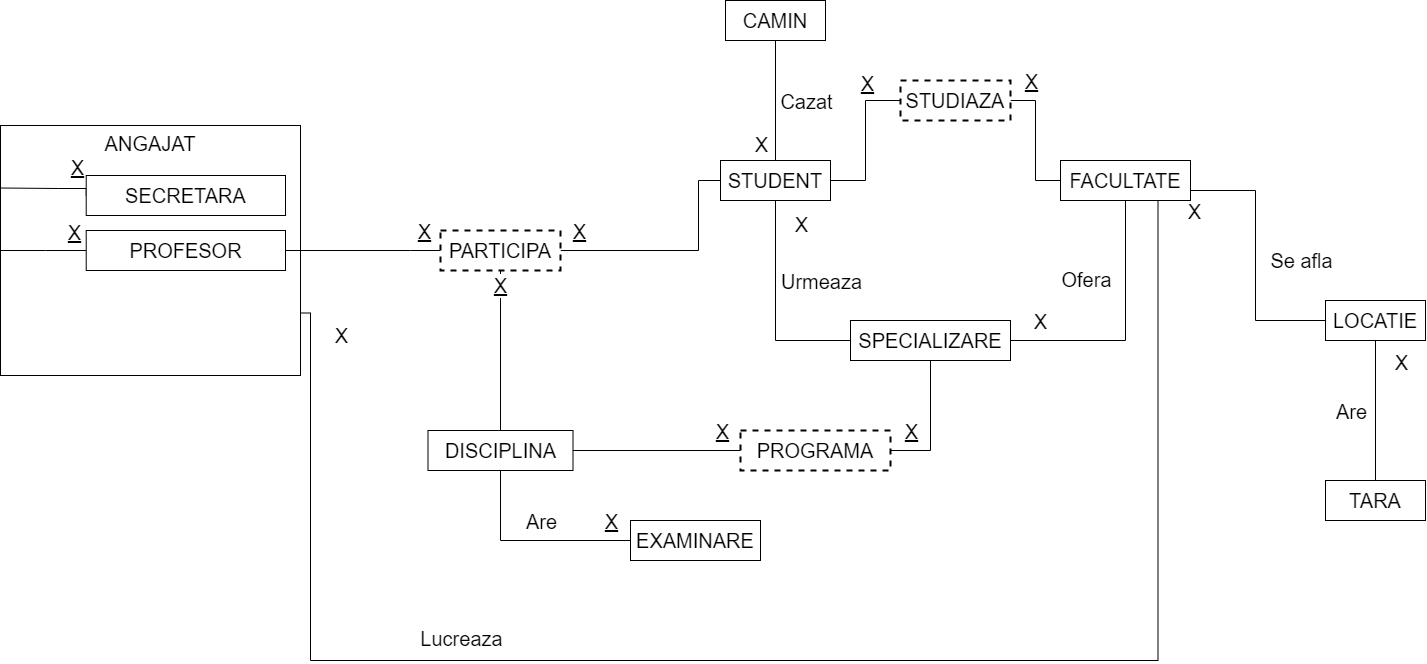

The diagram above was exported from draw.io. Its source (the exported page's mxGraphModel, read from the mxfile embedded in the PNG):
<mxGraphModel dx="1580" dy="1575" grid="1" gridSize="10" guides="1" tooltips="1" connect="1" arrows="1" fold="1" page="1" pageScale="1" pageWidth="850" pageHeight="1100" math="0" shadow="0">
  <root>
    <mxCell id="0" />
    <mxCell id="1" parent="0" />
    <mxCell id="5-2Qzv2LuMWj0Ktx5j41-14" style="edgeStyle=orthogonalEdgeStyle;rounded=0;orthogonalLoop=1;jettySize=auto;html=1;exitX=1;exitY=0.5;exitDx=0;exitDy=0;entryX=0;entryY=0.5;entryDx=0;entryDy=0;fontSize=20;endArrow=none;endFill=0;" parent="1" source="ADtI5hvw4BfGKE_GYq2g-1" target="5-2Qzv2LuMWj0Ktx5j41-9" edge="1">
      <mxGeometry relative="1" as="geometry" />
    </mxCell>
    <mxCell id="5-2Qzv2LuMWj0Ktx5j41-15" value="X" style="edgeLabel;html=1;align=center;verticalAlign=middle;resizable=0;points=[];fontSize=20;fontStyle=4" parent="5-2Qzv2LuMWj0Ktx5j41-14" vertex="1" connectable="0">
      <mxGeometry x="0.7869" y="-1" relative="1" as="geometry">
        <mxPoint x="-2" y="-21" as="offset" />
      </mxGeometry>
    </mxCell>
    <mxCell id="5-2Qzv2LuMWj0Ktx5j41-31" style="edgeStyle=orthogonalEdgeStyle;rounded=0;orthogonalLoop=1;jettySize=auto;html=1;exitX=0.5;exitY=1;exitDx=0;exitDy=0;entryX=0;entryY=0.5;entryDx=0;entryDy=0;fontSize=20;endArrow=none;endFill=0;" parent="1" source="ADtI5hvw4BfGKE_GYq2g-1" target="5-2Qzv2LuMWj0Ktx5j41-30" edge="1">
      <mxGeometry relative="1" as="geometry" />
    </mxCell>
    <mxCell id="5-2Qzv2LuMWj0Ktx5j41-32" value="X" style="edgeLabel;html=1;align=center;verticalAlign=middle;resizable=0;points=[];fontSize=20;fontStyle=4" parent="5-2Qzv2LuMWj0Ktx5j41-31" vertex="1" connectable="0">
      <mxGeometry x="0.8335" y="2" relative="1" as="geometry">
        <mxPoint x="-3" y="-18" as="offset" />
      </mxGeometry>
    </mxCell>
    <mxCell id="5-2Qzv2LuMWj0Ktx5j41-33" value="Are" style="edgeLabel;html=1;align=center;verticalAlign=middle;resizable=0;points=[];fontSize=20;" parent="5-2Qzv2LuMWj0Ktx5j41-31" vertex="1" connectable="0">
      <mxGeometry x="0.1121" y="1" relative="1" as="geometry">
        <mxPoint y="-19" as="offset" />
      </mxGeometry>
    </mxCell>
    <mxCell id="ADtI5hvw4BfGKE_GYq2g-1" value="&lt;font style=&quot;font-size: 20px&quot;&gt;DISCIPLINA&lt;/font&gt;" style="whiteSpace=wrap;html=1;align=center;" parent="1" vertex="1">
      <mxGeometry x="467.5" y="470" width="145" height="40" as="geometry" />
    </mxCell>
    <mxCell id="ADtI5hvw4BfGKE_GYq2g-45" style="edgeStyle=orthogonalEdgeStyle;rounded=0;orthogonalLoop=1;jettySize=auto;html=1;exitX=0.5;exitY=1;exitDx=0;exitDy=0;entryX=0;entryY=0.5;entryDx=0;entryDy=0;fontSize=20;endArrow=none;endFill=0;" parent="1" source="ADtI5hvw4BfGKE_GYq2g-3" target="ADtI5hvw4BfGKE_GYq2g-10" edge="1">
      <mxGeometry relative="1" as="geometry" />
    </mxCell>
    <mxCell id="ADtI5hvw4BfGKE_GYq2g-46" value="Urmeaza" style="edgeLabel;html=1;align=center;verticalAlign=middle;resizable=0;points=[];fontSize=20;" parent="ADtI5hvw4BfGKE_GYq2g-45" vertex="1" connectable="0">
      <mxGeometry x="-0.2552" y="1" relative="1" as="geometry">
        <mxPoint x="44" as="offset" />
      </mxGeometry>
    </mxCell>
    <mxCell id="ADtI5hvw4BfGKE_GYq2g-50" value="X" style="edgeLabel;html=1;align=center;verticalAlign=middle;resizable=0;points=[];fontSize=20;" parent="ADtI5hvw4BfGKE_GYq2g-45" vertex="1" connectable="0">
      <mxGeometry x="-0.7855" relative="1" as="geometry">
        <mxPoint x="25" as="offset" />
      </mxGeometry>
    </mxCell>
    <mxCell id="5-2Qzv2LuMWj0Ktx5j41-27" style="edgeStyle=orthogonalEdgeStyle;rounded=0;orthogonalLoop=1;jettySize=auto;html=1;exitX=1;exitY=0.5;exitDx=0;exitDy=0;entryX=0;entryY=0.5;entryDx=0;entryDy=0;fontSize=20;endArrow=none;endFill=0;" parent="1" source="ADtI5hvw4BfGKE_GYq2g-3" target="5-2Qzv2LuMWj0Ktx5j41-25" edge="1">
      <mxGeometry relative="1" as="geometry" />
    </mxCell>
    <mxCell id="5-2Qzv2LuMWj0Ktx5j41-29" value="X" style="edgeLabel;html=1;align=center;verticalAlign=middle;resizable=0;points=[];fontSize=20;fontStyle=4" parent="5-2Qzv2LuMWj0Ktx5j41-27" vertex="1" connectable="0">
      <mxGeometry x="0.5165" y="-1" relative="1" as="geometry">
        <mxPoint y="-21" as="offset" />
      </mxGeometry>
    </mxCell>
    <mxCell id="5-2Qzv2LuMWj0Ktx5j41-35" style="edgeStyle=orthogonalEdgeStyle;rounded=0;orthogonalLoop=1;jettySize=auto;html=1;exitX=0.5;exitY=0;exitDx=0;exitDy=0;entryX=0.5;entryY=1;entryDx=0;entryDy=0;fontSize=20;endArrow=none;endFill=0;" parent="1" source="ADtI5hvw4BfGKE_GYq2g-3" target="5-2Qzv2LuMWj0Ktx5j41-34" edge="1">
      <mxGeometry relative="1" as="geometry" />
    </mxCell>
    <mxCell id="5-2Qzv2LuMWj0Ktx5j41-36" value="Cazat" style="edgeLabel;html=1;align=center;verticalAlign=middle;resizable=0;points=[];fontSize=20;" parent="5-2Qzv2LuMWj0Ktx5j41-35" vertex="1" connectable="0">
      <mxGeometry x="0.3284" relative="1" as="geometry">
        <mxPoint x="30" y="20" as="offset" />
      </mxGeometry>
    </mxCell>
    <mxCell id="5-2Qzv2LuMWj0Ktx5j41-37" value="X" style="edgeLabel;html=1;align=center;verticalAlign=middle;resizable=0;points=[];fontSize=20;" parent="5-2Qzv2LuMWj0Ktx5j41-35" vertex="1" connectable="0">
      <mxGeometry x="-0.7061" relative="1" as="geometry">
        <mxPoint x="-15" as="offset" />
      </mxGeometry>
    </mxCell>
    <mxCell id="ADtI5hvw4BfGKE_GYq2g-3" value="&lt;font style=&quot;font-size: 20px&quot;&gt;STUDENT&lt;br&gt;&lt;/font&gt;" style="whiteSpace=wrap;html=1;align=center;" parent="1" vertex="1">
      <mxGeometry x="760" y="200" width="110" height="40" as="geometry" />
    </mxCell>
    <mxCell id="5-2Qzv2LuMWj0Ktx5j41-13" style="edgeStyle=orthogonalEdgeStyle;rounded=0;orthogonalLoop=1;jettySize=auto;html=1;exitX=0.5;exitY=1;exitDx=0;exitDy=0;entryX=1;entryY=0.5;entryDx=0;entryDy=0;fontSize=20;endArrow=none;endFill=0;" parent="1" source="ADtI5hvw4BfGKE_GYq2g-10" target="5-2Qzv2LuMWj0Ktx5j41-9" edge="1">
      <mxGeometry relative="1" as="geometry" />
    </mxCell>
    <mxCell id="5-2Qzv2LuMWj0Ktx5j41-18" value="X" style="edgeLabel;html=1;align=center;verticalAlign=middle;resizable=0;points=[];fontSize=20;fontStyle=4" parent="5-2Qzv2LuMWj0Ktx5j41-13" vertex="1" connectable="0">
      <mxGeometry x="0.5695" y="1" relative="1" as="geometry">
        <mxPoint x="-8" y="-21" as="offset" />
      </mxGeometry>
    </mxCell>
    <mxCell id="ADtI5hvw4BfGKE_GYq2g-10" value="&lt;span style=&quot;font-size: 20px&quot;&gt;SPECIALIZARE&lt;/span&gt;" style="whiteSpace=wrap;html=1;align=center;" parent="1" vertex="1">
      <mxGeometry x="890" y="360" width="160" height="40" as="geometry" />
    </mxCell>
    <mxCell id="ADtI5hvw4BfGKE_GYq2g-149" style="edgeStyle=orthogonalEdgeStyle;rounded=0;orthogonalLoop=1;jettySize=auto;html=1;exitX=0.5;exitY=1;exitDx=0;exitDy=0;entryX=0.5;entryY=0;entryDx=0;entryDy=0;fontSize=20;fontColor=none;endArrow=none;endFill=0;" parent="1" source="ADtI5hvw4BfGKE_GYq2g-11" target="ADtI5hvw4BfGKE_GYq2g-70" edge="1">
      <mxGeometry relative="1" as="geometry" />
    </mxCell>
    <mxCell id="ADtI5hvw4BfGKE_GYq2g-150" value="X" style="edgeLabel;html=1;align=center;verticalAlign=middle;resizable=0;points=[];fontSize=20;fontColor=none;" parent="ADtI5hvw4BfGKE_GYq2g-149" vertex="1" connectable="0">
      <mxGeometry x="-0.7588" y="1" relative="1" as="geometry">
        <mxPoint x="24" y="3" as="offset" />
      </mxGeometry>
    </mxCell>
    <mxCell id="ADtI5hvw4BfGKE_GYq2g-152" value="Are" style="edgeLabel;html=1;align=center;verticalAlign=middle;resizable=0;points=[];fontSize=20;fontColor=none;" parent="ADtI5hvw4BfGKE_GYq2g-149" vertex="1" connectable="0">
      <mxGeometry x="-0.2486" y="2" relative="1" as="geometry">
        <mxPoint x="-27" y="17" as="offset" />
      </mxGeometry>
    </mxCell>
    <mxCell id="ADtI5hvw4BfGKE_GYq2g-11" value="&lt;span style=&quot;font-size: 20px&quot;&gt;LOCATIE&lt;/span&gt;" style="whiteSpace=wrap;html=1;align=center;" parent="1" vertex="1">
      <mxGeometry x="1365" y="340" width="100" height="40" as="geometry" />
    </mxCell>
    <mxCell id="ADtI5hvw4BfGKE_GYq2g-47" style="edgeStyle=orthogonalEdgeStyle;rounded=0;orthogonalLoop=1;jettySize=auto;html=1;exitX=0.5;exitY=1;exitDx=0;exitDy=0;entryX=1;entryY=0.5;entryDx=0;entryDy=0;fontSize=20;endArrow=none;endFill=0;" parent="1" source="ADtI5hvw4BfGKE_GYq2g-12" target="ADtI5hvw4BfGKE_GYq2g-10" edge="1">
      <mxGeometry relative="1" as="geometry" />
    </mxCell>
    <mxCell id="ADtI5hvw4BfGKE_GYq2g-48" value="Ofera" style="edgeLabel;html=1;align=center;verticalAlign=middle;resizable=0;points=[];fontSize=20;" parent="ADtI5hvw4BfGKE_GYq2g-47" vertex="1" connectable="0">
      <mxGeometry x="-0.325" y="1" relative="1" as="geometry">
        <mxPoint x="-41" y="-7" as="offset" />
      </mxGeometry>
    </mxCell>
    <mxCell id="ADtI5hvw4BfGKE_GYq2g-51" value="X" style="edgeLabel;html=1;align=center;verticalAlign=middle;resizable=0;points=[];fontSize=20;" parent="ADtI5hvw4BfGKE_GYq2g-47" vertex="1" connectable="0">
      <mxGeometry x="0.8757" relative="1" as="geometry">
        <mxPoint x="14" y="-20" as="offset" />
      </mxGeometry>
    </mxCell>
    <mxCell id="ADtI5hvw4BfGKE_GYq2g-75" style="edgeStyle=orthogonalEdgeStyle;rounded=0;orthogonalLoop=1;jettySize=auto;html=1;exitX=1;exitY=1;exitDx=0;exitDy=0;entryX=0;entryY=0.5;entryDx=0;entryDy=0;fontSize=20;endArrow=none;endFill=0;" parent="1" source="ADtI5hvw4BfGKE_GYq2g-12" target="ADtI5hvw4BfGKE_GYq2g-11" edge="1">
      <mxGeometry relative="1" as="geometry">
        <Array as="points">
          <mxPoint x="1230" y="230" />
          <mxPoint x="1295" y="230" />
          <mxPoint x="1295" y="360" />
        </Array>
      </mxGeometry>
    </mxCell>
    <mxCell id="ADtI5hvw4BfGKE_GYq2g-77" value="X" style="edgeLabel;html=1;align=center;verticalAlign=middle;resizable=0;points=[];fontSize=20;" parent="ADtI5hvw4BfGKE_GYq2g-75" vertex="1" connectable="0">
      <mxGeometry x="-0.9061" relative="1" as="geometry">
        <mxPoint y="20" as="offset" />
      </mxGeometry>
    </mxCell>
    <mxCell id="ADtI5hvw4BfGKE_GYq2g-79" value="Se afla" style="edgeLabel;html=1;align=center;verticalAlign=middle;resizable=0;points=[];fontSize=20;" parent="ADtI5hvw4BfGKE_GYq2g-75" vertex="1" connectable="0">
      <mxGeometry x="0.1746" y="1" relative="1" as="geometry">
        <mxPoint x="44" y="-19" as="offset" />
      </mxGeometry>
    </mxCell>
    <mxCell id="5-2Qzv2LuMWj0Ktx5j41-26" style="edgeStyle=orthogonalEdgeStyle;rounded=0;orthogonalLoop=1;jettySize=auto;html=1;exitX=0;exitY=0.5;exitDx=0;exitDy=0;entryX=1;entryY=0.5;entryDx=0;entryDy=0;fontSize=20;endArrow=none;endFill=0;" parent="1" source="ADtI5hvw4BfGKE_GYq2g-12" target="5-2Qzv2LuMWj0Ktx5j41-25" edge="1">
      <mxGeometry relative="1" as="geometry" />
    </mxCell>
    <mxCell id="5-2Qzv2LuMWj0Ktx5j41-28" value="X" style="edgeLabel;html=1;align=center;verticalAlign=middle;resizable=0;points=[];fontSize=20;fontStyle=4" parent="5-2Qzv2LuMWj0Ktx5j41-26" vertex="1" connectable="0">
      <mxGeometry x="0.6154" y="-1" relative="1" as="geometry">
        <mxPoint x="-5" y="-19" as="offset" />
      </mxGeometry>
    </mxCell>
    <mxCell id="ADtI5hvw4BfGKE_GYq2g-12" value="&lt;span style=&quot;font-size: 20px&quot;&gt;FACULTATE&lt;/span&gt;" style="whiteSpace=wrap;html=1;align=center;" parent="1" vertex="1">
      <mxGeometry x="1100" y="200" width="130" height="40" as="geometry" />
    </mxCell>
    <mxCell id="ADtI5hvw4BfGKE_GYq2g-70" value="&lt;span style=&quot;font-size: 20px&quot;&gt;TARA&lt;/span&gt;" style="whiteSpace=wrap;html=1;align=center;" parent="1" vertex="1">
      <mxGeometry x="1365" y="520" width="100" height="40" as="geometry" />
    </mxCell>
    <mxCell id="ADtI5hvw4BfGKE_GYq2g-80" value="" style="group" parent="1" vertex="1" connectable="0">
      <mxGeometry x="60" y="160" width="300" height="250" as="geometry" />
    </mxCell>
    <mxCell id="ADtI5hvw4BfGKE_GYq2g-81" value="" style="group" parent="ADtI5hvw4BfGKE_GYq2g-80" vertex="1" connectable="0">
      <mxGeometry x="-20" y="5" width="300" height="250" as="geometry" />
    </mxCell>
    <mxCell id="ADtI5hvw4BfGKE_GYq2g-5" value="&lt;span style=&quot;font-size: 20px&quot;&gt;ANGAJAT&lt;/span&gt;" style="whiteSpace=wrap;html=1;align=center;verticalAlign=top;" parent="ADtI5hvw4BfGKE_GYq2g-81" vertex="1">
      <mxGeometry width="300" height="250" as="geometry" />
    </mxCell>
    <mxCell id="ADtI5hvw4BfGKE_GYq2g-83" style="edgeStyle=orthogonalEdgeStyle;rounded=0;orthogonalLoop=1;jettySize=auto;html=1;exitX=0;exitY=0.5;exitDx=0;exitDy=0;entryX=0;entryY=0.25;entryDx=0;entryDy=0;fontSize=20;endArrow=none;endFill=0;" parent="ADtI5hvw4BfGKE_GYq2g-81" source="ADtI5hvw4BfGKE_GYq2g-28" target="ADtI5hvw4BfGKE_GYq2g-5" edge="1">
      <mxGeometry relative="1" as="geometry">
        <Array as="points">
          <mxPoint x="57.857142857142854" y="63" />
          <mxPoint x="26.785714285714285" y="63" />
        </Array>
      </mxGeometry>
    </mxCell>
    <mxCell id="ADtI5hvw4BfGKE_GYq2g-105" value="X" style="edgeLabel;html=1;align=center;verticalAlign=bottom;resizable=0;points=[];fontSize=20;labelPosition=center;verticalLabelPosition=top;fontStyle=4" parent="ADtI5hvw4BfGKE_GYq2g-83" vertex="1" connectable="0">
      <mxGeometry x="-0.6197" y="-1" relative="1" as="geometry">
        <mxPoint y="-7" as="offset" />
      </mxGeometry>
    </mxCell>
    <mxCell id="ADtI5hvw4BfGKE_GYq2g-28" value="&lt;span style=&quot;font-size: 20px&quot;&gt;SECRETARA&lt;br&gt;&lt;/span&gt;" style="whiteSpace=wrap;html=1;align=center;" parent="ADtI5hvw4BfGKE_GYq2g-81" vertex="1">
      <mxGeometry x="85.71428571428572" y="50" width="199.28571428571428" height="40" as="geometry" />
    </mxCell>
    <mxCell id="ADtI5hvw4BfGKE_GYq2g-99" style="edgeStyle=orthogonalEdgeStyle;rounded=0;orthogonalLoop=1;jettySize=auto;html=1;exitX=0;exitY=0.5;exitDx=0;exitDy=0;entryX=0;entryY=0.5;entryDx=0;entryDy=0;fontSize=10;endArrow=none;endFill=0;" parent="ADtI5hvw4BfGKE_GYq2g-81" source="ADtI5hvw4BfGKE_GYq2g-72" target="ADtI5hvw4BfGKE_GYq2g-5" edge="1">
      <mxGeometry relative="1" as="geometry">
        <Array as="points">
          <mxPoint x="45" y="125" />
          <mxPoint x="45" y="125" />
        </Array>
      </mxGeometry>
    </mxCell>
    <mxCell id="ADtI5hvw4BfGKE_GYq2g-103" value="X" style="edgeLabel;html=1;align=center;verticalAlign=bottom;resizable=0;points=[];fontSize=20;labelPosition=center;verticalLabelPosition=top;fontStyle=4" parent="ADtI5hvw4BfGKE_GYq2g-99" vertex="1" connectable="0">
      <mxGeometry x="-0.7361" relative="1" as="geometry">
        <mxPoint y="-5" as="offset" />
      </mxGeometry>
    </mxCell>
    <mxCell id="ADtI5hvw4BfGKE_GYq2g-72" value="&lt;span style=&quot;font-size: 20px&quot;&gt;PROFESOR&lt;/span&gt;" style="whiteSpace=wrap;html=1;align=center;" parent="ADtI5hvw4BfGKE_GYq2g-81" vertex="1">
      <mxGeometry x="85.71428571428571" y="105" width="199.28571428571428" height="40" as="geometry" />
    </mxCell>
    <mxCell id="ADtI5hvw4BfGKE_GYq2g-108" style="edgeStyle=orthogonalEdgeStyle;rounded=0;orthogonalLoop=1;jettySize=auto;html=1;exitX=1;exitY=0.75;exitDx=0;exitDy=0;entryX=0.75;entryY=1;entryDx=0;entryDy=0;fontSize=10;endArrow=none;endFill=0;" parent="1" source="ADtI5hvw4BfGKE_GYq2g-5" target="ADtI5hvw4BfGKE_GYq2g-12" edge="1">
      <mxGeometry relative="1" as="geometry">
        <Array as="points">
          <mxPoint x="350" y="700" />
          <mxPoint x="1198" y="700" />
        </Array>
      </mxGeometry>
    </mxCell>
    <mxCell id="ADtI5hvw4BfGKE_GYq2g-110" value="X" style="edgeLabel;html=1;align=center;verticalAlign=middle;resizable=0;points=[];fontSize=20;" parent="ADtI5hvw4BfGKE_GYq2g-108" vertex="1" connectable="0">
      <mxGeometry x="-0.9411" y="1" relative="1" as="geometry">
        <mxPoint x="29" y="-19" as="offset" />
      </mxGeometry>
    </mxCell>
    <mxCell id="ADtI5hvw4BfGKE_GYq2g-114" value="Lucreaza" style="edgeLabel;html=1;align=center;verticalAlign=middle;resizable=0;points=[];fontSize=20;" parent="ADtI5hvw4BfGKE_GYq2g-108" vertex="1" connectable="0">
      <mxGeometry x="-0.3898" y="4" relative="1" as="geometry">
        <mxPoint y="-19" as="offset" />
      </mxGeometry>
    </mxCell>
    <mxCell id="ADtI5hvw4BfGKE_GYq2g-133" style="edgeStyle=orthogonalEdgeStyle;rounded=0;orthogonalLoop=1;jettySize=auto;html=1;exitX=0.5;exitY=0;exitDx=0;exitDy=0;fontSize=20;endArrow=none;endFill=0;entryX=0.5;entryY=1;entryDx=0;entryDy=0;" parent="1" source="ADtI5hvw4BfGKE_GYq2g-1" target="5-2Qzv2LuMWj0Ktx5j41-5" edge="1">
      <mxGeometry x="530" y="390" as="geometry">
        <mxPoint x="540" y="360" as="targetPoint" />
        <Array as="points" />
      </mxGeometry>
    </mxCell>
    <mxCell id="5-2Qzv2LuMWj0Ktx5j41-7" value="X" style="edgeLabel;html=1;align=center;verticalAlign=middle;resizable=0;points=[];fontSize=20;fontStyle=4" parent="ADtI5hvw4BfGKE_GYq2g-133" vertex="1" connectable="0">
      <mxGeometry relative="1" as="geometry">
        <mxPoint x="-1" y="-66" as="offset" />
      </mxGeometry>
    </mxCell>
    <mxCell id="ADtI5hvw4BfGKE_GYq2g-134" style="edgeStyle=orthogonalEdgeStyle;rounded=0;orthogonalLoop=1;jettySize=auto;html=1;exitX=0;exitY=1;exitDx=0;exitDy=0;fontSize=20;endArrow=none;endFill=0;entryX=1;entryY=0.5;entryDx=0;entryDy=0;" parent="1" source="ADtI5hvw4BfGKE_GYq2g-3" target="5-2Qzv2LuMWj0Ktx5j41-5" edge="1">
      <mxGeometry x="530" y="390" as="geometry">
        <mxPoint x="600" y="290" as="targetPoint" />
        <Array as="points">
          <mxPoint x="760" y="220" />
          <mxPoint x="738" y="220" />
          <mxPoint x="738" y="290" />
        </Array>
      </mxGeometry>
    </mxCell>
    <mxCell id="5-2Qzv2LuMWj0Ktx5j41-8" value="X" style="edgeLabel;html=1;align=center;verticalAlign=middle;resizable=0;points=[];fontSize=20;fontStyle=4" parent="ADtI5hvw4BfGKE_GYq2g-134" vertex="1" connectable="0">
      <mxGeometry relative="1" as="geometry">
        <mxPoint x="-107" y="-20" as="offset" />
      </mxGeometry>
    </mxCell>
    <mxCell id="ADtI5hvw4BfGKE_GYq2g-132" style="edgeStyle=orthogonalEdgeStyle;rounded=0;orthogonalLoop=1;jettySize=auto;html=1;exitX=1;exitY=0.5;exitDx=0;exitDy=0;fontSize=20;endArrow=none;endFill=0;entryX=0;entryY=0.5;entryDx=0;entryDy=0;" parent="1" source="ADtI5hvw4BfGKE_GYq2g-72" target="5-2Qzv2LuMWj0Ktx5j41-5" edge="1">
      <mxGeometry x="530" y="390" as="geometry">
        <mxPoint x="480" y="340" as="targetPoint" />
        <Array as="points">
          <mxPoint x="450" y="290" />
          <mxPoint x="450" y="290" />
        </Array>
      </mxGeometry>
    </mxCell>
    <mxCell id="5-2Qzv2LuMWj0Ktx5j41-6" value="X" style="edgeLabel;html=1;align=center;verticalAlign=middle;resizable=0;points=[];fontSize=20;fontStyle=4" parent="ADtI5hvw4BfGKE_GYq2g-132" vertex="1" connectable="0">
      <mxGeometry relative="1" as="geometry">
        <mxPoint x="60" y="-20" as="offset" />
      </mxGeometry>
    </mxCell>
    <mxCell id="5-2Qzv2LuMWj0Ktx5j41-5" value="&lt;span style=&quot;font-size: 20px&quot;&gt;PARTICIPA&lt;/span&gt;" style="whiteSpace=wrap;html=1;align=center;dashed=1;strokeWidth=2;" parent="1" vertex="1">
      <mxGeometry x="480" y="270" width="120" height="40" as="geometry" />
    </mxCell>
    <mxCell id="5-2Qzv2LuMWj0Ktx5j41-9" value="&lt;span style=&quot;font-size: 20px&quot;&gt;PROGRAMA&lt;/span&gt;" style="whiteSpace=wrap;html=1;align=center;dashed=1;strokeWidth=2;" parent="1" vertex="1">
      <mxGeometry x="780" y="470" width="150" height="40" as="geometry" />
    </mxCell>
    <mxCell id="5-2Qzv2LuMWj0Ktx5j41-25" value="&lt;span style=&quot;font-size: 20px&quot;&gt;STUDIAZA&lt;/span&gt;" style="whiteSpace=wrap;html=1;align=center;dashed=1;strokeWidth=2;" parent="1" vertex="1">
      <mxGeometry x="940" y="120" width="110" height="40" as="geometry" />
    </mxCell>
    <mxCell id="5-2Qzv2LuMWj0Ktx5j41-30" value="&lt;font style=&quot;font-size: 20px&quot;&gt;EXAMINARE&lt;/font&gt;" style="whiteSpace=wrap;html=1;align=center;" parent="1" vertex="1">
      <mxGeometry x="670" y="560" width="130" height="40" as="geometry" />
    </mxCell>
    <mxCell id="5-2Qzv2LuMWj0Ktx5j41-34" value="&lt;span style=&quot;font-size: 20px&quot;&gt;CAMIN&lt;br&gt;&lt;/span&gt;" style="whiteSpace=wrap;html=1;align=center;" parent="1" vertex="1">
      <mxGeometry x="765" y="40" width="100" height="40" as="geometry" />
    </mxCell>
  </root>
</mxGraphModel>